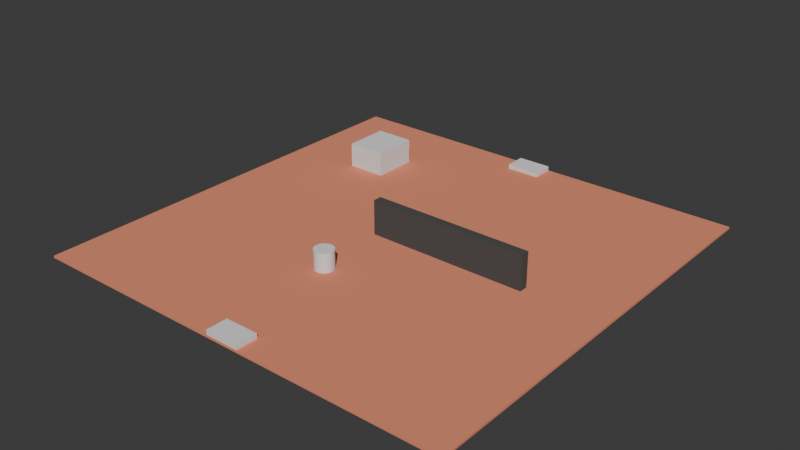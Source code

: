 # Source: Grapple.blend  (saved by Blender 4.0.36; exported with 4.5.12 LTS)
import bpy
from mathutils import Matrix  # noqa: F401  (used for matrix-valued properties, if any)

bpy.ops.wm.read_factory_settings(use_empty=True)
scene = bpy.context.scene
scene.name = 'Scene'

# ---- collections
col_collection = bpy.data.collections.new('Collection'); scene.collection.children.link(col_collection)

# ---- materials (node trees are filled in below, after node groups)
mat_ground = bpy.data.materials.new('Ground')
mat_ground.alpha_threshold = 0.0
mat_ground.use_transparent_shadow = False
mat_ground.roughness = 0.5
mat_ground.line_color = (0.0, 0.0, 0.0, 1.0)
mat_wall = bpy.data.materials.new('wall')
mat_wall.use_transparent_shadow = False

# ---- material node trees
mat_ground.use_nodes = True; mat_ground.node_tree.nodes.clear()
_N = mat_ground.node_tree.nodes; _L = mat_ground.node_tree.links
n0 = _N.new('ShaderNodeOutputMaterial'); n0.name = 'Material Output'; n0.location = (300, 300)
n1 = _N.new('ShaderNodeBsdfPrincipled'); n1.name = 'Principled BSDF'; n1.location = (10, 300)
n1.inputs[0].default_value = (0.8, 0.2702, 0.1577, 1.0)
n1.inputs[2].default_value = 1.0
n1.inputs[3].default_value = 1.45
_L.new(n1.outputs[0], n0.inputs[0])
n0.is_active_output = True
mat_wall.use_nodes = True; mat_wall.node_tree.nodes.clear()
_N = mat_wall.node_tree.nodes; _L = mat_wall.node_tree.links
n0 = _N.new('ShaderNodeBsdfPrincipled'); n0.name = 'Principled BSDF'; n0.location = (10, 300)
n0.inputs[0].default_value = (0.07036, 0.07036, 0.07036, 1.0)
n0.inputs[2].default_value = 1.0
n0.inputs[3].default_value = 1.45
n1 = _N.new('ShaderNodeOutputMaterial'); n1.name = 'Material Output'; n1.location = (300, 300)
_L.new(n0.outputs[0], n1.inputs[0])
n1.is_active_output = True

# ---- world
world_world = bpy.data.worlds.new('World'); scene.world = world_world
world_world.use_nodes = True; world_world.node_tree.nodes.clear()
_N = world_world.node_tree.nodes; _L = world_world.node_tree.links
n0 = _N.new('ShaderNodeOutputWorld'); n0.name = 'World Output'; n0.location = (300, 300)
n1 = _N.new('ShaderNodeBackground'); n1.name = 'Background'; n1.location = (10, 300)
n1.inputs[0].default_value = (0.05088, 0.05088, 0.05088, 1.0)
_L.new(n1.outputs[0], n0.inputs[0])
n0.is_active_output = True
world_world.color = (0.05088, 0.05088, 0.05088)
world_world.use_sun_shadow = False
world_world.sun_shadow_jitter_overblur = 0.0

# ---- meshes
me_cube = bpy.data.meshes.new('Cube')
me_cube.from_pydata([(1.0, 1.0, 1.0), (1.0, 1.0, -1.0), (1.0, -1.0, 1.0), (1.0, -1.0, -1.0), (-1.0, 1.0, 1.0), (-1.0, 1.0, -1.0), (-1.0, -1.0, 1.0), (-1.0, -1.0, -1.0)], [], [(0, 4, 6, 2), (3, 2, 6, 7), (7, 6, 4, 5), (5, 1, 3, 7), (1, 0, 2, 3), (5, 4, 0, 1)])
_uv = me_cube.uv_layers.new(name='UVMap')
_uv.uv.foreach_set('vector', [0.625, 0.5, 0.875, 0.5, 0.875, 0.75, 0.625, 0.75, 0.375, 0.75, 0.625, 0.75, 0.625, 1.0, 0.375, 1.0, 0.375, 0.0, 0.625, 0.0, 0.625, 0.25, 0.375, 0.25, 0.125, 0.5, 0.375, 0.5, 0.375, 0.75, 0.125, 0.75, 0.375, 0.5, 0.625, 0.5, 0.625, 0.75, 0.375, 0.75, 0.375, 0.25, 0.625, 0.25, 0.625, 0.5, 0.375, 0.5])
me_cube.materials.append(mat_ground)
me_cube.use_mirror_vertex_groups = False
me_cube.update()
me_cube_001 = bpy.data.meshes.new('Cube.001')
me_cube_001.from_pydata([(-1.0, -1.0, -1.0), (-1.0, -1.0, 1.0), (-1.0, 1.0, -1.0), (-1.0, 1.0, 1.0), (1.0, -1.0, -1.0), (1.0, -1.0, 1.0), (1.0, 1.0, -1.0), (1.0, 1.0, 1.0)], [], [(0, 1, 3, 2), (2, 3, 7, 6), (6, 7, 5, 4), (4, 5, 1, 0), (2, 6, 4, 0), (7, 3, 1, 5)])
_uv = me_cube_001.uv_layers.new(name='UVMap')
_uv.uv.foreach_set('vector', [0.375, 0.0, 0.625, 0.0, 0.625, 0.25, 0.375, 0.25, 0.375, 0.25, 0.625, 0.25, 0.625, 0.5, 0.375, 0.5, 0.375, 0.5, 0.625, 0.5, 0.625, 0.75, 0.375, 0.75, 0.375, 0.75, 0.625, 0.75, 0.625, 1.0, 0.375, 1.0, 0.125, 0.5, 0.375, 0.5, 0.375, 0.75, 0.125, 0.75, 0.625, 0.5, 0.875, 0.5, 0.875, 0.75, 0.625, 0.75])
me_cube_001.update()
me_cube_002 = bpy.data.meshes.new('Cube.002')
me_cube_002.from_pydata([(-1.0, -1.0, -1.0), (-1.0, -1.0, 1.0), (-1.0, 1.0, -1.0), (-1.0, 1.0, 1.0), (1.0, -1.0, -1.0), (1.0, -1.0, 1.0), (1.0, 1.0, -1.0), (1.0, 1.0, 1.0)], [], [(0, 1, 3, 2), (2, 3, 7, 6), (6, 7, 5, 4), (4, 5, 1, 0), (2, 6, 4, 0), (7, 3, 1, 5)])
_uv = me_cube_002.uv_layers.new(name='UVMap')
_uv.uv.foreach_set('vector', [0.375, 0.0, 0.625, 0.0, 0.625, 0.25, 0.375, 0.25, 0.375, 0.25, 0.625, 0.25, 0.625, 0.5, 0.375, 0.5, 0.375, 0.5, 0.625, 0.5, 0.625, 0.75, 0.375, 0.75, 0.375, 0.75, 0.625, 0.75, 0.625, 1.0, 0.375, 1.0, 0.125, 0.5, 0.375, 0.5, 0.375, 0.75, 0.125, 0.75, 0.625, 0.5, 0.875, 0.5, 0.875, 0.75, 0.625, 0.75])
me_cube_002.update()
me_cube_003 = bpy.data.meshes.new('Cube.003')
me_cube_003.from_pydata([(-1.0, -1.0, -1.0), (-1.0, -1.0, 1.0), (-1.0, 1.0, -1.0), (-1.0, 1.0, 1.0), (1.0, -1.0, -1.0), (1.0, -1.0, 1.0), (1.0, 1.0, -1.0), (1.0, 1.0, 1.0)], [], [(0, 1, 3, 2), (2, 3, 7, 6), (6, 7, 5, 4), (4, 5, 1, 0), (2, 6, 4, 0), (7, 3, 1, 5)])
_uv = me_cube_003.uv_layers.new(name='UVMap')
_uv.uv.foreach_set('vector', [0.375, 0.0, 0.625, 0.0, 0.625, 0.25, 0.375, 0.25, 0.375, 0.25, 0.625, 0.25, 0.625, 0.5, 0.375, 0.5, 0.375, 0.5, 0.625, 0.5, 0.625, 0.75, 0.375, 0.75, 0.375, 0.75, 0.625, 0.75, 0.625, 1.0, 0.375, 1.0, 0.125, 0.5, 0.375, 0.5, 0.375, 0.75, 0.125, 0.75, 0.625, 0.5, 0.875, 0.5, 0.875, 0.75, 0.625, 0.75])
me_cube_003.materials.append(mat_wall)
me_cube_003.update()
me_cube_004 = bpy.data.meshes.new('Cube.004')
me_cube_004.from_pydata([(-1.0, -1.0, -1.0), (-1.0, -1.0, 1.0), (-1.0, 1.0, -1.0), (-1.0, 1.0, 1.0), (1.0, -1.0, -1.0), (1.0, -1.0, 1.0), (1.0, 1.0, -1.0), (1.0, 1.0, 1.0)], [], [(0, 1, 3, 2), (2, 3, 7, 6), (6, 7, 5, 4), (4, 5, 1, 0), (2, 6, 4, 0), (7, 3, 1, 5)])
_uv = me_cube_004.uv_layers.new(name='UVMap')
_uv.uv.foreach_set('vector', [0.375, 0.0, 0.625, 0.0, 0.625, 0.25, 0.375, 0.25, 0.375, 0.25, 0.625, 0.25, 0.625, 0.5, 0.375, 0.5, 0.375, 0.5, 0.625, 0.5, 0.625, 0.75, 0.375, 0.75, 0.375, 0.75, 0.625, 0.75, 0.625, 1.0, 0.375, 1.0, 0.125, 0.5, 0.375, 0.5, 0.375, 0.75, 0.125, 0.75, 0.625, 0.5, 0.875, 0.5, 0.875, 0.75, 0.625, 0.75])
me_cube_004.update()
me_cylinder = bpy.data.meshes.new('Cylinder')
me_cylinder.from_pydata([(0.0, 1.0, -1.0), (0.0, 1.0, 1.0), (0.1951, 0.9808, -1.0), (0.1951, 0.9808, 1.0), (0.3827, 0.9239, -1.0), (0.3827, 0.9239, 1.0), (0.5556, 0.8315, -1.0), (0.5556, 0.8315, 1.0), (0.7071, 0.7071, -1.0), (0.7071, 0.7071, 1.0), (0.8315, 0.5556, -1.0), (0.8315, 0.5556, 1.0), (0.9239, 0.3827, -1.0), (0.9239, 0.3827, 1.0), (0.9808, 0.1951, -1.0), (0.9808, 0.1951, 1.0), (1.0, 0.0, -1.0), (1.0, 0.0, 1.0), (0.9808, -0.1951, -1.0), (0.9808, -0.1951, 1.0), (0.9239, -0.3827, -1.0), (0.9239, -0.3827, 1.0), (0.8315, -0.5556, -1.0), (0.8315, -0.5556, 1.0), (0.7071, -0.7071, -1.0), (0.7071, -0.7071, 1.0), (0.5556, -0.8315, -1.0), (0.5556, -0.8315, 1.0), (0.3827, -0.9239, -1.0), (0.3827, -0.9239, 1.0), (0.1951, -0.9808, -1.0), (0.1951, -0.9808, 1.0), (0.0, -1.0, -1.0), (0.0, -1.0, 1.0), (-0.1951, -0.9808, -1.0), (-0.1951, -0.9808, 1.0), (-0.3827, -0.9239, -1.0), (-0.3827, -0.9239, 1.0), (-0.5556, -0.8315, -1.0), (-0.5556, -0.8315, 1.0), (-0.7071, -0.7071, -1.0), (-0.7071, -0.7071, 1.0), (-0.8315, -0.5556, -1.0), (-0.8315, -0.5556, 1.0), (-0.9239, -0.3827, -1.0), (-0.9239, -0.3827, 1.0), (-0.9808, -0.1951, -1.0), (-0.9808, -0.1951, 1.0), (-1.0, 0.0, -1.0), (-1.0, 0.0, 1.0), (-0.9808, 0.1951, -1.0), (-0.9808, 0.1951, 1.0), (-0.9239, 0.3827, -1.0), (-0.9239, 0.3827, 1.0), (-0.8315, 0.5556, -1.0), (-0.8315, 0.5556, 1.0), (-0.7071, 0.7071, -1.0), (-0.7071, 0.7071, 1.0), (-0.5556, 0.8315, -1.0), (-0.5556, 0.8315, 1.0), (-0.3827, 0.9239, -1.0), (-0.3827, 0.9239, 1.0), (-0.1951, 0.9808, -1.0), (-0.1951, 0.9808, 1.0)], [], [(0, 1, 3, 2), (2, 3, 5, 4), (4, 5, 7, 6), (6, 7, 9, 8), (8, 9, 11, 10), (10, 11, 13, 12), (12, 13, 15, 14), (14, 15, 17, 16), (16, 17, 19, 18), (18, 19, 21, 20), (20, 21, 23, 22), (22, 23, 25, 24), (24, 25, 27, 26), (26, 27, 29, 28), (28, 29, 31, 30), (30, 31, 33, 32), (32, 33, 35, 34), (34, 35, 37, 36), (36, 37, 39, 38), (38, 39, 41, 40), (40, 41, 43, 42), (42, 43, 45, 44), (44, 45, 47, 46), (46, 47, 49, 48), (48, 49, 51, 50), (50, 51, 53, 52), (52, 53, 55, 54), (54, 55, 57, 56), (56, 57, 59, 58), (58, 59, 61, 60), (3, 1, 63, 61, 59, 57, 55, 53, 51, 49, 47, 45, 43, 41, 39, 37, 35, 33, 31, 29, 27, 25, 23, 21, 19, 17, 15, 13, 11, 9, 7, 5), (60, 61, 63, 62), (62, 63, 1, 0), (0, 2, 4, 6, 8, 10, 12, 14, 16, 18, 20, 22, 24, 26, 28, 30, 32, 34, 36, 38, 40, 42, 44, 46, 48, 50, 52, 54, 56, 58, 60, 62)])
_uv = me_cylinder.uv_layers.new(name='UVMap')
_uv.uv.foreach_set('vector', [1.0, 0.5, 1.0, 1.0, 0.9688, 1.0, 0.9688, 0.5, 0.9688, 0.5, 0.9688, 1.0, 0.9375, 1.0, 0.9375, 0.5, 0.9375, 0.5, 0.9375, 1.0, 0.9062, 1.0, 0.9062, 0.5, 0.9062, 0.5, 0.9062, 1.0, 0.875, 1.0, 0.875, 0.5, 0.875, 0.5, 0.875, 1.0, 0.8438, 1.0, 0.8438, 0.5, 0.8438, 0.5, 0.8438, 1.0, 0.8125, 1.0, 0.8125, 0.5, 0.8125, 0.5, 0.8125, 1.0, 0.7812, 1.0, 0.7812, 0.5, 0.7812, 0.5, 0.7812, 1.0, 0.75, 1.0, 0.75, 0.5, 0.75, 0.5, 0.75, 1.0, 0.7188, 1.0, 0.7188, 0.5, 0.7188, 0.5, 0.7188, 1.0, 0.6875, 1.0, 0.6875, 0.5, 0.6875, 0.5, 0.6875, 1.0, 0.6562, 1.0, 0.6562, 0.5, 0.6562, 0.5, 0.6562, 1.0, 0.625, 1.0, 0.625, 0.5, 0.625, 0.5, 0.625, 1.0, 0.5938, 1.0, 0.5938, 0.5, 0.5938, 0.5, 0.5938, 1.0, 0.5625, 1.0, 0.5625, 0.5, 0.5625, 0.5, 0.5625, 1.0, 0.5312, 1.0, 0.5312, 0.5, 0.5312, 0.5, 0.5312, 1.0, 0.5, 1.0, 0.5, 0.5, 0.5, 0.5, 0.5, 1.0, 0.4688, 1.0, 0.4688, 0.5, 0.4688, 0.5, 0.4688, 1.0, 0.4375, 1.0, 0.4375, 0.5, 0.4375, 0.5, 0.4375, 1.0, 0.4062, 1.0, 0.4062, 0.5, 0.4062, 0.5, 0.4062, 1.0, 0.375, 1.0, 0.375, 0.5, 0.375, 0.5, 0.375, 1.0, 0.3438, 1.0, 0.3438, 0.5, 0.3438, 0.5, 0.3438, 1.0, 0.3125, 1.0, 0.3125, 0.5, 0.3125, 0.5, 0.3125, 1.0, 0.2812, 1.0, 0.2812, 0.5, 0.2812, 0.5, 0.2812, 1.0, 0.25, 1.0, 0.25, 0.5, 0.25, 0.5, 0.25, 1.0, 0.2188, 1.0, 0.2188, 0.5, 0.2188, 0.5, 0.2188, 1.0, 0.1875, 1.0, 0.1875, 0.5, 0.1875, 0.5, 0.1875, 1.0, 0.1562, 1.0, 0.1562, 0.5, 0.1562, 0.5, 0.1562, 1.0, 0.125, 1.0, 0.125, 0.5, 0.125, 0.5, 0.125, 1.0, 0.09375, 1.0, 0.09375, 0.5, 0.09375, 0.5, 0.09375, 1.0, 0.0625, 1.0, 0.0625, 0.5, 0.2968, 0.4854, 0.25, 0.49, 0.2032, 0.4854, 0.1582, 0.4717, 0.1167, 0.4496, 0.08029, 0.4197, 0.05045, 0.3833, 0.02827, 0.3418, 0.01461, 0.2968, 0.01, 0.25, 0.01461, 0.2032, 0.02827, 0.1582, 0.05045, 0.1167, 0.08029, 0.08029, 0.1167, 0.05045, 0.1582, 0.02827, 0.2032, 0.01461, 0.25, 0.01, 0.2968, 0.01461, 0.3418, 0.02827, 0.3833, 0.05045, 0.4197, 0.08029, 0.4496, 0.1167, 0.4717, 0.1582, 0.4854, 0.2032, 0.49, 0.25, 0.4854, 0.2968, 0.4717, 0.3418, 0.4496, 0.3833, 0.4197, 0.4197, 0.3833, 0.4496, 0.3418, 0.4717, 0.0625, 0.5, 0.0625, 1.0, 0.03125, 1.0, 0.03125, 0.5, 0.03125, 0.5, 0.03125, 1.0, 0.0, 1.0, 0.0, 0.5, 0.75, 0.49, 0.7968, 0.4854, 0.8418, 0.4717, 0.8833, 0.4496, 0.9197, 0.4197, 0.9496, 0.3833, 0.9717, 0.3418, 0.9854, 0.2968, 0.99, 0.25, 0.9854, 0.2032, 0.9717, 0.1582, 0.9496, 0.1167, 0.9197, 0.08029, 0.8833, 0.05045, 0.8418, 0.02827, 0.7968, 0.01461, 0.75, 0.01, 0.7032, 0.01461, 0.6582, 0.02827, 0.6167, 0.05045, 0.5803, 0.08029, 0.5504, 0.1167, 0.5283, 0.1582, 0.5146, 0.2032, 0.51, 0.25, 0.5146, 0.2968, 0.5283, 0.3418, 0.5504, 0.3833, 0.5803, 0.4197, 0.6167, 0.4496, 0.6582, 0.4717, 0.7032, 0.4854])
me_cylinder.update()

# ---- objects
ob_cube = bpy.data.objects.new('Cube', me_cube)
ob_cube_001 = bpy.data.objects.new('Cube.001', me_cube_001)
ob_cube_002 = bpy.data.objects.new('Cube.002', me_cube_002)
ob_cube_003 = bpy.data.objects.new('Cube.003', me_cube_003)
ob_cube_004 = bpy.data.objects.new('Cube.004', me_cube_004)
ob_cylinder = bpy.data.objects.new('Cylinder', me_cylinder)

# ---- transforms, parenting, visibility, modifiers, constraints
ob_cube.location = (0.0, 0.0, 0.0)
ob_cube.scale = (100.0, 100.0, 0.5)
ob_cube.lock_rotations_4d = False
ob_cube.empty_display_type = 'ARROWS'
ob_cube.lineart.crease_threshold = 0.0
ob_cube_001.location = (0.3666, 94.96, 1.5)
ob_cube_001.scale = (7.898, 4.978, 1.0)
ob_cube_002.location = (0.3666, -94.65, 1.5)
ob_cube_002.scale = (7.898, 4.978, 1.0)
ob_cube_003.location = (24.94, -0.2415, 8.5)
ob_cube_003.scale = (37.11, 2.0, 8.0)
ob_cube_004.location = (-57.88, 55.01, 6.187)
ob_cube_004.scale = (9.032, 10.48, 5.687)
ob_cylinder.location = (-8.407, -36.85, 4.9)
ob_cylinder.scale = (4.4, 4.4, 4.4)

# ---- collection membership
col_collection.objects.link(ob_cube)
col_collection.objects.link(ob_cube_001)
col_collection.objects.link(ob_cube_002)
col_collection.objects.link(ob_cube_003)
col_collection.objects.link(ob_cube_004)
col_collection.objects.link(ob_cylinder)

# ---- scene / render settings (as saved in the file)
scene.frame_start = 1; scene.frame_end = 250; scene.frame_set(1)
scene.render.engine = 'BLENDER_EEVEE_NEXT'
scene.cycles.sampling_pattern = 'TABULATED_SOBOL'
bpy.context.view_layer.update()

# ---- added for rendering (the .blend has no active camera and no usable light): camera, sun
cam_auto = bpy.data.cameras.new('AutoCamera')
cam_auto.lens = 50.0
cam_auto.sensor_width = 36.0
cam_auto.clip_end = 4600.98
ob_auto_camera = bpy.data.objects.new('AutoCamera', cam_auto)
scene.collection.objects.link(ob_auto_camera)
ob_auto_camera.location = (262.165, -314.598, 217.732)
ob_auto_camera.rotation_euler = (1.09748, -7.21219e-08, 0.694738)
scene.camera = ob_auto_camera
light_auto_sun = bpy.data.lights.new('AutoSun', 'SUN')
light_auto_sun.energy = 3.0
light_auto_sun.angle = 0.0523599
ob_auto_sun = bpy.data.objects.new('AutoSun', light_auto_sun)
scene.collection.objects.link(ob_auto_sun)
ob_auto_sun.rotation_euler = (0.872665, 0.174533, 0.523599)
bpy.context.view_layer.update()
